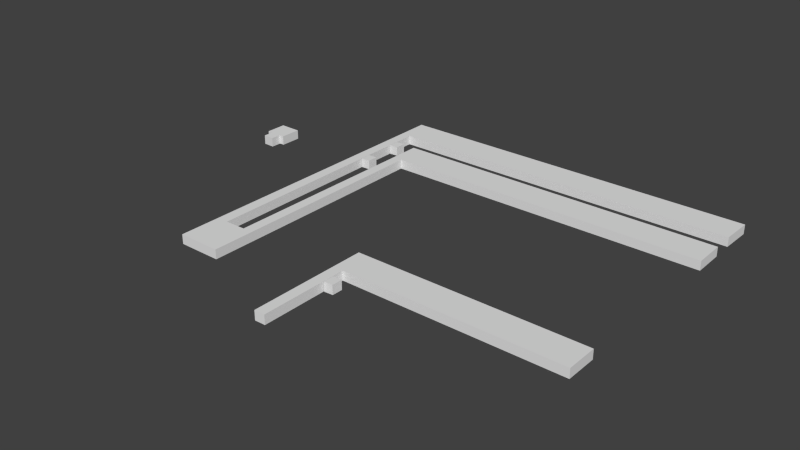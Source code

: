 # Source: Lvl1_D2_1_exp.blend  (saved by Blender 2.74.0; exported with 4.5.12 LTS)
import bpy
from mathutils import Matrix  # noqa: F401  (used for matrix-valued properties, if any)

bpy.ops.wm.read_factory_settings(use_empty=True)
scene = bpy.context.scene
scene.name = 'Scene'

# ---- collections
col_collection_1 = bpy.data.collections.new('Collection 1'); scene.collection.children.link(col_collection_1)

# ---- world
world_world = bpy.data.worlds.new('World'); scene.world = world_world
world_world.color = (0.05088, 0.05088, 0.05088)
world_world.use_sun_shadow = False
world_world.sun_shadow_jitter_overblur = 0.0
world_world.cycles.sampling_method = 'MANUAL'
world_world.cycles.sample_map_resolution = 256

# ---- meshes
me_cube_003 = bpy.data.meshes.new('Cube.003')
me_cube_003.from_pydata([(22.7, 24.09, -1.0), (22.7, 24.09, 0.3), (22.65, 28.46, -1.0), (22.65, 28.46, 0.3), (-23.35, 28.46, -1.0), (-23.35, 28.46, 0.3), (-23.51, -3.906, -1.0), (-23.51, -3.906, 0.3), (-26.4, -3.945, -1.0), (-26.4, -3.945, 0.3), (-26.55, 31.47, -1.0), (-26.55, 31.47, 0.3), (22.58, 31.54, -1.0), (22.58, 31.54, 0.3), (22.65, 35.9, -1.0), (22.65, 35.9, 0.3), (-27.9, 35.9, -1.0), (-27.9, 35.9, 0.3), (-28.02, -9.647, -1.0), (-28.02, -9.647, 0.3), (-22.08, -9.686, -1.0), (-22.08, -9.686, 0.3), (-22.01, 24.11, -1.0), (-22.01, 24.11, 0.3), (22.68, 0.4853, -1.0), (22.68, 0.4853, 0.3), (-8.771, 0.4982, -1.0), (-8.771, 0.4982, 0.3), (-8.771, -16.11, -1.0), (-8.771, -16.11, 0.3), (-7.298, -16.08, -1.0), (-7.298, -16.08, 0.3), (-7.329, -3.873, -1.0), (-7.329, -3.873, 0.3), (22.69, -3.907, -1.0), (22.69, -3.907, 0.3), (-6.022, -6.948, -1.0), (-6.022, -6.948, 0.3), (-7.229, -7.019, -1.0), (-7.229, -7.019, 0.3), (-7.261, -5.541, -1.0), (-7.261, -5.541, 0.3), (-5.989, -5.477, -1.0), (-5.989, -5.477, 0.3), (-25.26, 27.12, -1.0), (-25.26, 27.12, 0.3), (-26.47, 27.05, -1.0), (-26.47, 27.05, 0.3), (-26.5, 28.53, -1.0), (-26.5, 28.53, 0.3), (-25.23, 28.6, -1.0), (-25.23, 28.6, 0.3), (-42.73, 18.24, -1.0), (-42.73, 18.24, 0.3), (-41.15, 18.18, -1.0), (-41.15, 18.18, 0.3), (-41.15, 19.66, -1.0), (-41.15, 19.66, 0.3), (-40.44, 19.66, -1.0), (-40.44, 19.66, 0.3), (-40.42, 22.64, -1.0), (-40.42, 22.64, 0.3), (-43.44, 22.67, -1.0), (-43.44, 22.67, 0.3), (-43.44, 19.69, -1.0), (-43.44, 19.69, 0.3), (-42.66, 19.67, -1.0), (-42.66, 19.67, 0.3), (-25.22, 21.1, -1.0), (-25.22, 21.1, 0.3), (-26.43, 21.03, -1.0), (-26.43, 21.03, 0.3), (-26.46, 22.51, -1.0), (-26.46, 22.51, 0.3), (-25.19, 22.57, -1.0), (-25.19, 22.57, 0.3)], [], [(0, 1, 3, 2), (2, 3, 5, 4), (4, 5, 7, 6), (6, 7, 9, 8), (8, 9, 11, 10), (10, 11, 13, 12), (12, 13, 15, 14), (14, 15, 17, 16), (16, 17, 19, 18), (18, 19, 21, 20), (20, 21, 23, 22), (22, 23, 1, 0), (1, 23, 21, 19, 17, 15, 13, 11, 9, 7, 5, 3), (2, 4, 6, 8, 10, 12, 14, 16, 18, 20, 22, 0), (24, 25, 27, 26), (26, 27, 29, 28), (28, 29, 31, 30), (30, 31, 33, 32), (32, 33, 35, 34), (34, 35, 25, 24), (25, 35, 33, 31, 29, 27), (26, 28, 30, 32, 34, 24), (36, 37, 39, 38), (38, 39, 41, 40), (40, 41, 43, 42), (37, 43, 41, 39), (42, 43, 37, 36), (38, 40, 42, 36), (44, 45, 47, 46), (46, 47, 49, 48), (48, 49, 51, 50), (45, 51, 49, 47), (50, 51, 45, 44), (46, 48, 50, 44), (52, 53, 55, 54), (54, 55, 57, 56), (56, 57, 59, 58), (58, 59, 61, 60), (60, 61, 63, 62), (62, 63, 65, 64), (64, 65, 67, 66), (66, 67, 53, 52), (53, 67, 65, 63, 61, 59, 57, 55), (54, 56, 58, 60, 62, 64, 66, 52), (68, 69, 71, 70), (70, 71, 73, 72), (72, 73, 75, 74), (69, 75, 73, 71), (74, 75, 69, 68), (70, 72, 74, 68)])
me_cube_003.use_remesh_preserve_volume = False
me_cube_003.use_remesh_preserve_attributes = False
me_cube_003.use_mirror_vertex_groups = False
me_cube_003.update()

# ---- objects
ob_box_002 = bpy.data.objects.new('Box.002', me_cube_003)

# ---- transforms, parenting, visibility, modifiers, constraints
ob_box_002.location = (4.569, -4.236, 0.1475)
ob_box_002.scale = (0.1852, 0.1852, 0.1852)
ob_box_002.lineart.crease_threshold = 0.0

# ---- collection membership
col_collection_1.objects.link(ob_box_002)

# ---- scene / render settings (as saved in the file)
scene.frame_start = 1; scene.frame_end = 250; scene.frame_set(1)
scene.render.engine = 'BLENDER_EEVEE_NEXT'
scene.render.resolution_percentage = 50
scene.render.dither_intensity = 0.0
scene.cycles.use_denoising = False
scene.cycles.samples = 10
scene.cycles.sampling_pattern = 'TABULATED_SOBOL'
scene.cycles.light_sampling_threshold = 0.0
scene.cycles.use_adaptive_sampling = False
scene.cycles.use_light_tree = False
scene.cycles.blur_glossy = 0.0
scene.cycles.pixel_filter_type = 'GAUSSIAN'
scene.cycles.sample_clamp_indirect = 0.0
scene.view_settings.view_transform = 'Standard'
bpy.context.view_layer.update()

# ---- added for rendering (the .blend has no active camera and no usable light): camera, sun
cam_auto = bpy.data.cameras.new('AutoCamera')
cam_auto.lens = 50.0
cam_auto.sensor_width = 36.0
cam_auto.clip_end = 1000.0
ob_auto_camera = bpy.data.objects.new('AutoCamera', cam_auto)
scene.collection.objects.link(ob_auto_camera)
ob_auto_camera.location = (17.0641, -19.7029, 11.6154)
ob_auto_camera.rotation_euler = (1.09748, -7.21219e-08, 0.694738)
scene.camera = ob_auto_camera
light_auto_sun = bpy.data.lights.new('AutoSun', 'SUN')
light_auto_sun.energy = 3.0
light_auto_sun.angle = 0.0523599
ob_auto_sun = bpy.data.objects.new('AutoSun', light_auto_sun)
scene.collection.objects.link(ob_auto_sun)
ob_auto_sun.rotation_euler = (0.872665, 0.174533, 0.523599)
bpy.context.view_layer.update()
